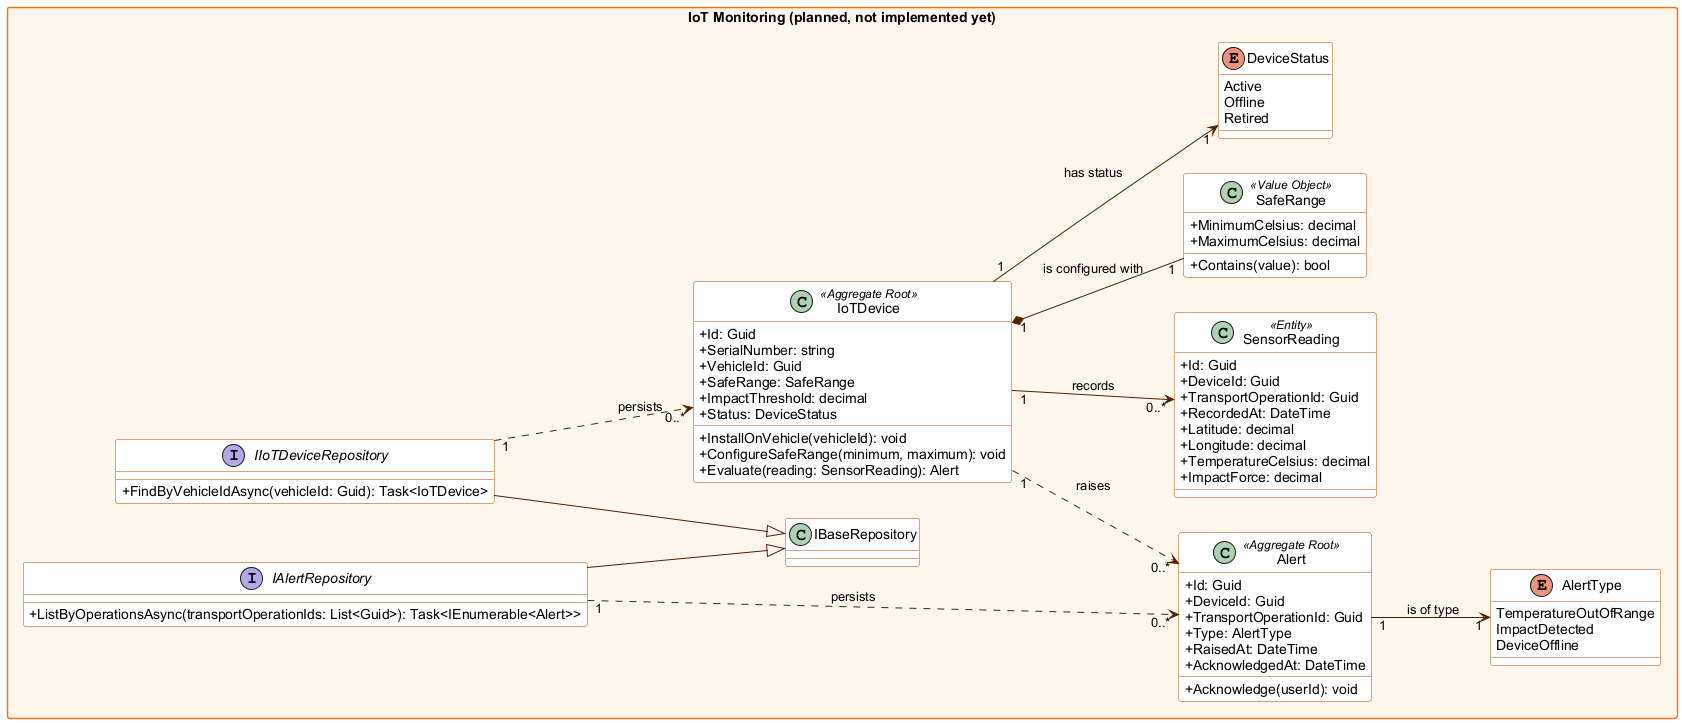

The diagram above was rendered by PlantUML. Its source (embedded in the PNG):
@startuml backend-class-iot-monitoring
' BottleTrack - Backend (C# / ASP.NET Core) - Domain model per bounded context
' Shared Kernel, Identity and Access Management and Fleet Management reflect the code of the Web Services repository.
' The packages marked as planned are design only.
' Naming conventions applied (C#):
'   - Classes, enumerations and enumeration members: PascalCase
'   - Properties: public, PascalCase (shown with +)
'   - Methods: PascalCase; method parameters: camelCase
skinparam classAttributeIconSize 0
skinparam packageStyle rectangle
skinparam shadowing false
skinparam defaultFontName Arial
skinparam class {
  BackgroundColor #ffffff
  BorderColor #b34900
  ArrowColor #4f2000
}
skinparam package {
  BackgroundColor #fff7ed
  BorderColor #f97316
}
left to right direction

package "IoT Monitoring (planned, not implemented yet)" {
  class IoTDevice <<Aggregate Root>> {
    + Id: Guid
    + SerialNumber: string
    + VehicleId: Guid
    + SafeRange: SafeRange
    + ImpactThreshold: decimal
    + Status: DeviceStatus
    + InstallOnVehicle(vehicleId): void
    + ConfigureSafeRange(minimum, maximum): void
    + Evaluate(reading: SensorReading): Alert
  }
  class SensorReading <<Entity>> {
    + Id: Guid
    + DeviceId: Guid
    + TransportOperationId: Guid
    + RecordedAt: DateTime
    + Latitude: decimal
    + Longitude: decimal
    + TemperatureCelsius: decimal
    + ImpactForce: decimal
  }
  class Alert <<Aggregate Root>> {
    + Id: Guid
    + DeviceId: Guid
    + TransportOperationId: Guid
    + Type: AlertType
    + RaisedAt: DateTime
    + AcknowledgedAt: DateTime
    + Acknowledge(userId): void
  }
  class SafeRange <<Value Object>> {
    + MinimumCelsius: decimal
    + MaximumCelsius: decimal
    + Contains(value): bool
  }
  enum AlertType {
    TemperatureOutOfRange
    ImpactDetected
    DeviceOffline
  }
  enum DeviceStatus {
    Active
    Offline
    Retired
  }
  interface IIoTDeviceRepository {
    + FindByVehicleIdAsync(vehicleId: Guid): Task<IoTDevice>
  }
  interface IAlertRepository {
    + ListByOperationsAsync(transportOperationIds: List<Guid>): Task<IEnumerable<Alert>>
  }
  IoTDevice "1" *-- "1" SafeRange : is configured with
  IoTDevice "1" --> "0..*" SensorReading : records
  IoTDevice "1" ..> "0..*" Alert : raises
  Alert "1" --> "1" AlertType : is of type
  IoTDevice "1" --> "1" DeviceStatus : has status
  IIoTDeviceRepository --|> IBaseRepository
  IAlertRepository --|> IBaseRepository
  IIoTDeviceRepository "1" ..> "0..*" IoTDevice : persists
  IAlertRepository "1" ..> "0..*" Alert : persists
}
@enduml